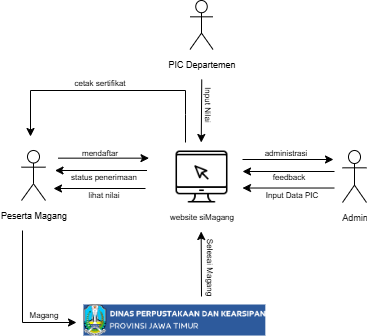

The diagram above was exported from draw.io. Its source (the exported page's mxGraphModel, read from the mxfile embedded in the PNG):
<mxGraphModel dx="1111" dy="477" grid="1" gridSize="10" guides="1" tooltips="1" connect="1" arrows="1" fold="1" page="0" pageScale="1" pageWidth="1169" pageHeight="827" math="0" shadow="0">
  <root>
    <mxCell id="0" />
    <mxCell id="1" parent="0" />
    <mxCell id="FN7vb1TKfKePLcZGGb67-1" value="&lt;font style=&quot;font-size: 9px;&quot;&gt;&lt;font style=&quot;color: rgb(0, 0, 0);&quot;&gt;Peserta &lt;/font&gt;&lt;span&gt;&lt;font style=&quot;color: rgb(0, 0, 0);&quot;&gt;Magang&lt;/font&gt;&lt;/span&gt;&lt;/font&gt;" style="shape=umlActor;verticalLabelPosition=bottom;verticalAlign=top;html=1;outlineConnect=0;strokeColor=light-dark(#000000,#000000);" parent="1" vertex="1">
      <mxGeometry x="156" y="352" width="24" height="50" as="geometry" />
    </mxCell>
    <mxCell id="FN7vb1TKfKePLcZGGb67-2" value="&lt;font style=&quot;color: light-dark(rgb(33, 33, 33), rgb(0, 0, 0)); font-size: 9px;&quot;&gt;Admin&lt;/font&gt;" style="shape=umlActor;verticalLabelPosition=bottom;verticalAlign=top;html=1;outlineConnect=0;strokeColor=light-dark(#000000,#000000);" parent="1" vertex="1">
      <mxGeometry x="477" y="352" width="24" height="52" as="geometry" />
    </mxCell>
    <mxCell id="FN7vb1TKfKePLcZGGb67-3" value="&lt;font style=&quot;color: light-dark(rgb(0, 0, 0), rgb(0, 0, 0)); font-size: 9px;&quot;&gt;PIC Departemen&lt;/font&gt;" style="shape=umlActor;verticalLabelPosition=bottom;verticalAlign=top;html=1;outlineConnect=0;strokeColor=light-dark(#000000,#000000);" parent="1" vertex="1">
      <mxGeometry x="324.5" y="202" width="23" height="48.95" as="geometry" />
    </mxCell>
    <mxCell id="FN7vb1TKfKePLcZGGb67-4" value="&lt;font style=&quot;color: light-dark(rgb(0, 0, 0), rgb(0, 0, 0)); font-size: 8px;&quot;&gt;mendaftar&lt;/font&gt;" style="text;html=1;align=center;verticalAlign=middle;resizable=0;points=[];autosize=1;strokeColor=none;fillColor=none;" parent="1" vertex="1">
      <mxGeometry x="207" y="340" width="54" height="26" as="geometry" />
    </mxCell>
    <mxCell id="FN7vb1TKfKePLcZGGb67-5" value="" style="shape=image;verticalLabelPosition=bottom;labelBackgroundColor=default;verticalAlign=top;aspect=fixed;imageAspect=0;image=data:image/png,(base64 omitted: 11676 chars);" parent="1" vertex="1">
      <mxGeometry x="310" y="352" width="52" height="52" as="geometry" />
    </mxCell>
    <mxCell id="FN7vb1TKfKePLcZGGb67-6" value="&lt;font style=&quot;color: light-dark(rgb(0, 0, 0), rgb(0, 0, 0)); font-size: 8px;&quot;&gt;website siMagang&lt;/font&gt;" style="text;html=1;align=center;verticalAlign=middle;resizable=0;points=[];autosize=1;strokeColor=none;fillColor=none;" parent="1" vertex="1">
      <mxGeometry x="295" y="404" width="82" height="26" as="geometry" />
    </mxCell>
    <mxCell id="FN7vb1TKfKePLcZGGb67-7" value="&lt;font style=&quot;color: light-dark(rgb(0, 0, 0), rgb(0, 0, 0));&quot;&gt;&lt;span style=&quot;font-size: 8px;&quot;&gt;administrasi&lt;/span&gt;&lt;/font&gt;" style="text;html=1;align=center;verticalAlign=middle;resizable=0;points=[];autosize=1;strokeColor=none;fillColor=none;" parent="1" vertex="1">
      <mxGeometry x="389" y="340" width="61" height="26" as="geometry" />
    </mxCell>
    <mxCell id="FN7vb1TKfKePLcZGGb67-8" value="" style="endArrow=classic;html=1;rounded=0;strokeColor=light-dark(#000000,#000000);" parent="1" edge="1">
      <mxGeometry width="50" height="50" relative="1" as="geometry">
        <mxPoint x="192.5" y="359.66" as="sourcePoint" />
        <mxPoint x="283.5" y="359.66" as="targetPoint" />
      </mxGeometry>
    </mxCell>
    <mxCell id="FN7vb1TKfKePLcZGGb67-9" value="" style="endArrow=classic;html=1;rounded=0;strokeColor=light-dark(#000000,#000000);" parent="1" edge="1">
      <mxGeometry width="50" height="50" relative="1" as="geometry">
        <mxPoint x="377" y="361" as="sourcePoint" />
        <mxPoint x="468" y="361" as="targetPoint" />
      </mxGeometry>
    </mxCell>
    <mxCell id="FN7vb1TKfKePLcZGGb67-10" value="" style="endArrow=classic;html=1;rounded=0;strokeColor=light-dark(#000000,#000000);" parent="1" edge="1">
      <mxGeometry width="50" height="50" relative="1" as="geometry">
        <mxPoint x="281.5" y="372" as="sourcePoint" />
        <mxPoint x="189.5" y="372" as="targetPoint" />
      </mxGeometry>
    </mxCell>
    <mxCell id="FN7vb1TKfKePLcZGGb67-11" value="&lt;font style=&quot;color: light-dark(rgb(0, 0, 0), rgb(0, 0, 0));&quot;&gt;&lt;span style=&quot;font-size: 8px;&quot;&gt;status penerimaan&lt;/span&gt;&lt;/font&gt;" style="text;html=1;align=center;verticalAlign=middle;resizable=0;points=[];autosize=1;strokeColor=none;fillColor=none;" parent="1" vertex="1">
      <mxGeometry x="196" y="364" width="84" height="26" as="geometry" />
    </mxCell>
    <mxCell id="FN7vb1TKfKePLcZGGb67-12" value="" style="endArrow=classic;html=1;rounded=0;strokeColor=light-dark(#000000,#000000);" parent="1" edge="1">
      <mxGeometry width="50" height="50" relative="1" as="geometry">
        <mxPoint x="469" y="373" as="sourcePoint" />
        <mxPoint x="377" y="373" as="targetPoint" />
      </mxGeometry>
    </mxCell>
    <mxCell id="FN7vb1TKfKePLcZGGb67-13" value="&lt;font style=&quot;color: light-dark(rgb(0, 0, 0), rgb(0, 0, 0));&quot;&gt;&lt;span style=&quot;font-size: 8px;&quot;&gt;feedback&lt;/span&gt;&lt;/font&gt;" style="text;html=1;align=center;verticalAlign=middle;resizable=0;points=[];autosize=1;strokeColor=none;fillColor=none;" parent="1" vertex="1">
      <mxGeometry x="398" y="364" width="50" height="26" as="geometry" />
    </mxCell>
    <mxCell id="FN7vb1TKfKePLcZGGb67-14" value="" style="shape=image;verticalLabelPosition=bottom;labelBackgroundColor=default;verticalAlign=top;aspect=fixed;imageAspect=0;image=data:image/webp,(base64 omitted: 17228 chars);" parent="1" vertex="1">
      <mxGeometry x="218.00000000000003" y="506" width="181.83" height="31.05" as="geometry" />
    </mxCell>
    <mxCell id="FN7vb1TKfKePLcZGGb67-15" value="" style="endArrow=classic;html=1;rounded=0;strokeColor=light-dark(#000000,#000000);" parent="1" edge="1">
      <mxGeometry width="50" height="50" relative="1" as="geometry">
        <mxPoint x="157" y="432" as="sourcePoint" />
        <mxPoint x="211" y="524" as="targetPoint" />
        <Array as="points">
          <mxPoint x="157" y="524" />
        </Array>
      </mxGeometry>
    </mxCell>
    <mxCell id="FN7vb1TKfKePLcZGGb67-16" value="&lt;font style=&quot;font-size: 8px; color: light-dark(rgb(0, 0, 0), rgb(0, 0, 0));&quot;&gt;Magang&lt;/font&gt;" style="text;html=1;align=center;verticalAlign=middle;resizable=0;points=[];autosize=1;strokeColor=none;fillColor=none;" parent="1" vertex="1">
      <mxGeometry x="154" y="502" width="47" height="26" as="geometry" />
    </mxCell>
    <mxCell id="FN7vb1TKfKePLcZGGb67-17" value="" style="endArrow=classic;html=1;rounded=0;strokeColor=light-dark(#000000,#000000);" parent="1" edge="1">
      <mxGeometry width="50" height="50" relative="1" as="geometry">
        <mxPoint x="336.25" y="281" as="sourcePoint" />
        <mxPoint x="335.75" y="344" as="targetPoint" />
      </mxGeometry>
    </mxCell>
    <mxCell id="FN7vb1TKfKePLcZGGb67-18" value="&lt;font style=&quot;font-size: 8px; color: light-dark(rgb(0, 0, 0), rgb(0, 0, 0));&quot;&gt;Input Nilai&amp;nbsp;&lt;/font&gt;" style="text;html=1;align=center;verticalAlign=middle;resizable=0;points=[];autosize=1;strokeColor=none;fillColor=none;rotation=90;" parent="1" vertex="1">
      <mxGeometry x="315" y="294" width="56" height="26" as="geometry" />
    </mxCell>
    <mxCell id="FN7vb1TKfKePLcZGGb67-19" value="" style="endArrow=classic;html=1;rounded=0;strokeColor=light-dark(#000000,#000000);" parent="1" edge="1">
      <mxGeometry width="50" height="50" relative="1" as="geometry">
        <mxPoint x="280" y="390" as="sourcePoint" />
        <mxPoint x="188" y="390" as="targetPoint" />
      </mxGeometry>
    </mxCell>
    <mxCell id="FN7vb1TKfKePLcZGGb67-20" value="&lt;font style=&quot;color: light-dark(rgb(0, 0, 0), rgb(0, 0, 0));&quot;&gt;&lt;span style=&quot;font-size: 8px;&quot;&gt;lihat nilai&lt;/span&gt;&lt;/font&gt;" style="text;html=1;align=center;verticalAlign=middle;resizable=0;points=[];autosize=1;strokeColor=none;fillColor=none;" parent="1" vertex="1">
      <mxGeometry x="213.5" y="382" width="49" height="26" as="geometry" />
    </mxCell>
    <mxCell id="FN7vb1TKfKePLcZGGb67-21" value="" style="endArrow=classic;html=1;rounded=0;strokeColor=light-dark(#000000,#000000);" parent="1" edge="1">
      <mxGeometry width="50" height="50" relative="1" as="geometry">
        <mxPoint x="336" y="498" as="sourcePoint" />
        <mxPoint x="335.66" y="433" as="targetPoint" />
      </mxGeometry>
    </mxCell>
    <mxCell id="FN7vb1TKfKePLcZGGb67-22" value="&lt;font style=&quot;color: light-dark(rgb(0, 0, 0), rgb(0, 0, 0)); font-size: 8px;&quot;&gt;Selesai Magang&lt;/font&gt;" style="text;html=1;align=center;verticalAlign=middle;resizable=0;points=[];autosize=1;strokeColor=none;fillColor=none;rotation=90;" parent="1" vertex="1">
      <mxGeometry x="308" y="455" width="75" height="26" as="geometry" />
    </mxCell>
    <mxCell id="FN7vb1TKfKePLcZGGb67-23" value="" style="endArrow=classic;html=1;rounded=0;strokeColor=light-dark(#000000,#000000);" parent="1" edge="1">
      <mxGeometry width="50" height="50" relative="1" as="geometry">
        <mxPoint x="320" y="344" as="sourcePoint" />
        <mxPoint x="165" y="338" as="targetPoint" />
        <Array as="points">
          <mxPoint x="320" y="316" />
          <mxPoint x="320" y="292" />
          <mxPoint x="165" y="292" />
        </Array>
      </mxGeometry>
    </mxCell>
    <mxCell id="FN7vb1TKfKePLcZGGb67-24" value="&lt;font style=&quot;font-size: 8px; color: light-dark(rgb(0, 0, 0), rgb(0, 0, 0));&quot;&gt;cetak sertifikat&lt;/font&gt;" style="text;html=1;align=center;verticalAlign=middle;resizable=0;points=[];autosize=1;strokeColor=none;fillColor=none;rotation=0;" parent="1" vertex="1">
      <mxGeometry x="199.5" y="270" width="69" height="26" as="geometry" />
    </mxCell>
    <mxCell id="FN7vb1TKfKePLcZGGb67-25" value="" style="endArrow=classic;html=1;rounded=0;strokeColor=light-dark(#000000,#000000);" parent="1" edge="1">
      <mxGeometry width="50" height="50" relative="1" as="geometry">
        <mxPoint x="469" y="389.52" as="sourcePoint" />
        <mxPoint x="377" y="389.52" as="targetPoint" />
      </mxGeometry>
    </mxCell>
    <mxCell id="FN7vb1TKfKePLcZGGb67-26" value="&lt;font style=&quot;color: light-dark(rgb(0, 0, 0), rgb(0, 0, 0)); font-size: 8px;&quot;&gt;Input Data PIC&lt;/font&gt;" style="text;html=1;align=center;verticalAlign=middle;resizable=0;points=[];autosize=1;strokeColor=none;fillColor=none;" parent="1" vertex="1">
      <mxGeometry x="391" y="382" width="70" height="26" as="geometry" />
    </mxCell>
  </root>
</mxGraphModel>